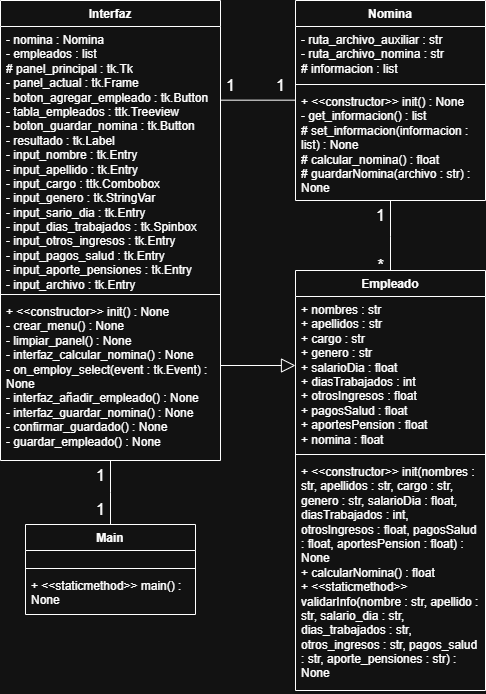

The diagram above was exported from draw.io. Its source (the exported page's mxGraphModel, read from the mxfile embedded in the PNG):
<mxGraphModel dx="383" dy="819" grid="1" gridSize="10" guides="1" tooltips="1" connect="1" arrows="1" fold="1" page="1" pageScale="1" pageWidth="827" pageHeight="1169" math="0" shadow="0">
  <root>
    <mxCell id="0" />
    <mxCell id="1" parent="0" />
    <mxCell id="zGix2Hq0QzCWXziqVY9f-37" parent="1" style="swimlane;fontStyle=1;align=center;verticalAlign=top;childLayout=stackLayout;horizontal=1;startSize=26;horizontalStack=0;resizeParent=1;resizeParentMax=0;resizeLast=0;collapsible=1;marginBottom=0;whiteSpace=wrap;html=1;" value="Main" vertex="1">
      <mxGeometry height="90" width="170" x="235" y="1004" as="geometry" />
    </mxCell>
    <mxCell id="zGix2Hq0QzCWXziqVY9f-38" parent="zGix2Hq0QzCWXziqVY9f-37" style="text;strokeColor=none;fillColor=none;align=left;verticalAlign=top;spacingLeft=4;spacingRight=4;overflow=hidden;rotatable=0;points=[[0,0.5],[1,0.5]];portConstraint=eastwest;whiteSpace=wrap;html=1;" value="&lt;div&gt;&lt;div&gt;&lt;div&gt;&lt;div&gt;&lt;div&gt;&lt;div&gt;&lt;br&gt;&lt;/div&gt;&lt;/div&gt;&lt;/div&gt;&lt;/div&gt;&lt;/div&gt;&lt;/div&gt;" vertex="1">
      <mxGeometry height="14" width="170" y="26" as="geometry" />
    </mxCell>
    <mxCell id="zGix2Hq0QzCWXziqVY9f-39" parent="zGix2Hq0QzCWXziqVY9f-37" style="line;strokeWidth=1;fillColor=none;align=left;verticalAlign=middle;spacingTop=-1;spacingLeft=3;spacingRight=3;rotatable=0;labelPosition=right;points=[];portConstraint=eastwest;strokeColor=inherit;" value="" vertex="1">
      <mxGeometry height="8" width="170" y="40" as="geometry" />
    </mxCell>
    <mxCell id="zGix2Hq0QzCWXziqVY9f-40" parent="zGix2Hq0QzCWXziqVY9f-37" style="text;strokeColor=none;fillColor=none;align=left;verticalAlign=top;spacingLeft=4;spacingRight=4;overflow=hidden;rotatable=0;points=[[0,0.5],[1,0.5]];portConstraint=eastwest;whiteSpace=wrap;html=1;" value="+ &amp;lt;&amp;lt;staticmethod&amp;gt;&amp;gt; main() : None" vertex="1">
      <mxGeometry height="42" width="170" y="48" as="geometry" />
    </mxCell>
    <mxCell id="zGix2Hq0QzCWXziqVY9f-41" parent="1" style="swimlane;fontStyle=1;align=center;verticalAlign=top;childLayout=stackLayout;horizontal=1;startSize=26;horizontalStack=0;resizeParent=1;resizeParentMax=0;resizeLast=0;collapsible=1;marginBottom=0;whiteSpace=wrap;html=1;" value="Nomina" vertex="1">
      <mxGeometry height="200" width="190" x="505" y="480" as="geometry" />
    </mxCell>
    <mxCell id="zGix2Hq0QzCWXziqVY9f-42" parent="zGix2Hq0QzCWXziqVY9f-41" style="text;strokeColor=none;fillColor=none;align=left;verticalAlign=top;spacingLeft=4;spacingRight=4;overflow=hidden;rotatable=0;points=[[0,0.5],[1,0.5]];portConstraint=eastwest;whiteSpace=wrap;html=1;" value="- ruta_archivo_auxiliar : str&amp;nbsp;&lt;div&gt;- ruta_archivo_nomina : str&amp;nbsp;&lt;/div&gt;&lt;div&gt;# informacion : list&lt;/div&gt;" vertex="1">
      <mxGeometry height="54" width="190" y="26" as="geometry" />
    </mxCell>
    <mxCell id="zGix2Hq0QzCWXziqVY9f-43" parent="zGix2Hq0QzCWXziqVY9f-41" style="line;strokeWidth=1;fillColor=none;align=left;verticalAlign=middle;spacingTop=-1;spacingLeft=3;spacingRight=3;rotatable=0;labelPosition=right;points=[];portConstraint=eastwest;strokeColor=inherit;" value="" vertex="1">
      <mxGeometry height="8" width="190" y="80" as="geometry" />
    </mxCell>
    <mxCell id="zGix2Hq0QzCWXziqVY9f-44" parent="zGix2Hq0QzCWXziqVY9f-41" style="text;strokeColor=none;fillColor=none;align=left;verticalAlign=top;spacingLeft=4;spacingRight=4;overflow=hidden;rotatable=0;points=[[0,0.5],[1,0.5]];portConstraint=eastwest;whiteSpace=wrap;html=1;" value="+&amp;nbsp;&amp;lt;&amp;lt;constructor&amp;gt;&amp;gt;  init() : None&lt;div&gt;- get_informacion() : list&amp;nbsp;&lt;/div&gt;&lt;div&gt;# set_informacion(informacion : list) : None&amp;nbsp;&lt;/div&gt;&lt;div&gt;# calcular_nomina() : float&amp;nbsp;&lt;/div&gt;&lt;div&gt;# guardarNomina(archivo : str) : None&lt;/div&gt;" vertex="1">
      <mxGeometry height="112" width="190" y="88" as="geometry" />
    </mxCell>
    <mxCell id="zGix2Hq0QzCWXziqVY9f-45" parent="1" style="text;html=1;align=center;verticalAlign=middle;resizable=0;points=[];autosize=1;strokeColor=none;fillColor=none;fontSize=16;" value="1" vertex="1">
      <mxGeometry height="30" width="30" x="295" y="940" as="geometry" />
    </mxCell>
    <mxCell id="zGix2Hq0QzCWXziqVY9f-46" edge="1" parent="1" source="zGix2Hq0QzCWXziqVY9f-55" style="endArrow=none;endSize=10;endFill=0;shadow=0;strokeWidth=1;rounded=0;curved=0;edgeStyle=elbowEdgeStyle;elbow=vertical;" target="zGix2Hq0QzCWXziqVY9f-37" value="">
      <mxGeometry relative="1" width="160" as="geometry">
        <mxPoint x="-11" y="520" as="sourcePoint" />
        <mxPoint x="-11" y="584" as="targetPoint" />
      </mxGeometry>
    </mxCell>
    <mxCell id="zGix2Hq0QzCWXziqVY9f-47" parent="1" style="text;html=1;align=center;verticalAlign=middle;resizable=0;points=[];autosize=1;strokeColor=none;fillColor=none;fontSize=16;" value="1" vertex="1">
      <mxGeometry height="30" width="30" x="295" y="974" as="geometry" />
    </mxCell>
    <mxCell id="zGix2Hq0QzCWXziqVY9f-48" parent="1" style="text;html=1;align=center;verticalAlign=middle;resizable=0;points=[];autosize=1;strokeColor=none;fillColor=none;fontSize=16;" value="1" vertex="1">
      <mxGeometry height="30" width="30" x="475" y="550" as="geometry" />
    </mxCell>
    <mxCell id="zGix2Hq0QzCWXziqVY9f-49" edge="1" parent="1" source="zGix2Hq0QzCWXziqVY9f-41" style="endArrow=none;endSize=10;endFill=0;shadow=0;strokeWidth=1;rounded=0;curved=0;edgeStyle=elbowEdgeStyle;elbow=vertical;" target="zGix2Hq0QzCWXziqVY9f-55" value="">
      <mxGeometry relative="1" width="160" as="geometry">
        <mxPoint x="-10" y="206" as="sourcePoint" />
        <mxPoint x="-10" y="270" as="targetPoint" />
      </mxGeometry>
    </mxCell>
    <mxCell id="zGix2Hq0QzCWXziqVY9f-50" parent="1" style="text;html=1;align=center;verticalAlign=middle;resizable=0;points=[];autosize=1;strokeColor=none;fillColor=none;fontSize=16;" value="1" vertex="1">
      <mxGeometry height="30" width="30" x="425" y="550" as="geometry" />
    </mxCell>
    <mxCell id="zGix2Hq0QzCWXziqVY9f-51" parent="1" style="swimlane;fontStyle=1;align=center;verticalAlign=top;childLayout=stackLayout;horizontal=1;startSize=26;horizontalStack=0;resizeParent=1;resizeParentMax=0;resizeLast=0;collapsible=1;marginBottom=0;whiteSpace=wrap;html=1;" value="Empleado" vertex="1">
      <mxGeometry height="420" width="190" x="505" y="750" as="geometry" />
    </mxCell>
    <mxCell id="zGix2Hq0QzCWXziqVY9f-52" parent="zGix2Hq0QzCWXziqVY9f-51" style="text;strokeColor=none;fillColor=none;align=left;verticalAlign=top;spacingLeft=4;spacingRight=4;overflow=hidden;rotatable=0;points=[[0,0.5],[1,0.5]];portConstraint=eastwest;whiteSpace=wrap;html=1;" value="+ nombres : str&amp;nbsp;&lt;div&gt;+ apellidos : str&amp;nbsp;&lt;/div&gt;&lt;div&gt;+ cargo : str&amp;nbsp;&lt;/div&gt;&lt;div&gt;+ genero : str&amp;nbsp;&lt;/div&gt;&lt;div&gt;+ salarioDia : float&amp;nbsp;&lt;/div&gt;&lt;div&gt;+ diasTrabajados : int&amp;nbsp;&lt;/div&gt;&lt;div&gt;+ otrosIngresos : float&amp;nbsp;&lt;/div&gt;&lt;div&gt;+ pagosSalud : float&amp;nbsp;&lt;/div&gt;&lt;div&gt;+ aportesPension : float&amp;nbsp;&lt;/div&gt;&lt;div&gt;+ nomina : float&lt;/div&gt;" vertex="1">
      <mxGeometry height="154" width="190" y="26" as="geometry" />
    </mxCell>
    <mxCell id="zGix2Hq0QzCWXziqVY9f-53" parent="zGix2Hq0QzCWXziqVY9f-51" style="line;strokeWidth=1;fillColor=none;align=left;verticalAlign=middle;spacingTop=-1;spacingLeft=3;spacingRight=3;rotatable=0;labelPosition=right;points=[];portConstraint=eastwest;strokeColor=inherit;" value="" vertex="1">
      <mxGeometry height="8" width="190" y="180" as="geometry" />
    </mxCell>
    <mxCell id="zGix2Hq0QzCWXziqVY9f-54" parent="zGix2Hq0QzCWXziqVY9f-51" style="text;strokeColor=none;fillColor=none;align=left;verticalAlign=top;spacingLeft=4;spacingRight=4;overflow=hidden;rotatable=0;points=[[0,0.5],[1,0.5]];portConstraint=eastwest;whiteSpace=wrap;html=1;" value="+ &amp;lt;&amp;lt;constructor&amp;gt;&amp;gt; init(nombres : str, apellidos : str, cargo : str, genero : str, salarioDia : float, diasTrabajados : int, otrosIngresos : float, pagosSalud : float, aportesPension : float) : None&amp;nbsp;&lt;div&gt;+ calcularNomina() : float&amp;nbsp;&lt;div&gt;+ &amp;lt;&amp;lt;staticmethod&amp;gt;&amp;gt; validarInfo(nombre : str, apellido : str, salario_dia : str, dias_trabajados : str, otros_ingresos : str, pagos_salud : str, aporte_pensiones : str) : None&lt;/div&gt;&lt;/div&gt;" vertex="1">
      <mxGeometry height="232" width="190" y="188" as="geometry" />
    </mxCell>
    <mxCell id="zGix2Hq0QzCWXziqVY9f-55" parent="1" style="swimlane;fontStyle=1;align=center;verticalAlign=top;childLayout=stackLayout;horizontal=1;startSize=26;horizontalStack=0;resizeParent=1;resizeParentMax=0;resizeLast=0;collapsible=1;marginBottom=0;whiteSpace=wrap;html=1;" value="Interfaz " vertex="1">
      <mxGeometry height="460" width="220" x="210" y="480" as="geometry" />
    </mxCell>
    <mxCell id="zGix2Hq0QzCWXziqVY9f-56" parent="zGix2Hq0QzCWXziqVY9f-55" style="text;strokeColor=none;fillColor=none;align=left;verticalAlign=top;spacingLeft=4;spacingRight=4;overflow=hidden;rotatable=0;points=[[0,0.5],[1,0.5]];portConstraint=eastwest;whiteSpace=wrap;html=1;" value="- nomina : Nomina&amp;nbsp;&lt;div&gt;- empleados : list&amp;nbsp;&lt;/div&gt;&lt;div&gt;# panel_principal : tk.Tk&amp;nbsp;&lt;/div&gt;&lt;div&gt;- panel_actual : tk.Frame&amp;nbsp;&lt;/div&gt;&lt;div&gt;- boton_agregar_empleado : tk.Button&amp;nbsp;&lt;/div&gt;&lt;div&gt;- tabla_empleados : ttk.Treeview&amp;nbsp;&lt;/div&gt;&lt;div&gt;- boton_guardar_nomina : tk.Button&amp;nbsp;&lt;/div&gt;&lt;div&gt;- resultado : tk.Label&amp;nbsp;&lt;/div&gt;&lt;div&gt;- input_nombre : tk.Entry&amp;nbsp;&lt;/div&gt;&lt;div&gt;- input_apellido : tk.Entry&amp;nbsp;&lt;/div&gt;&lt;div&gt;- input_cargo : ttk.Combobox&amp;nbsp;&lt;/div&gt;&lt;div&gt;- input_genero : tk.StringVar&amp;nbsp;&lt;/div&gt;&lt;div&gt;- input_sario_dia : tk.Entry&amp;nbsp;&lt;/div&gt;&lt;div&gt;- input_dias_trabajados : tk.Spinbox&amp;nbsp;&lt;/div&gt;&lt;div&gt;- input_otros_ingresos : tk.Entry&amp;nbsp;&lt;/div&gt;&lt;div&gt;- input_pagos_salud : tk.Entry&amp;nbsp;&lt;/div&gt;&lt;div&gt;- input_aporte_pensiones : tk.Entry&amp;nbsp;&lt;/div&gt;&lt;div&gt;- input_archivo : tk.Entry&lt;/div&gt;" vertex="1">
      <mxGeometry height="264" width="220" y="26" as="geometry" />
    </mxCell>
    <mxCell id="zGix2Hq0QzCWXziqVY9f-57" parent="zGix2Hq0QzCWXziqVY9f-55" style="line;strokeWidth=1;fillColor=none;align=left;verticalAlign=middle;spacingTop=-1;spacingLeft=3;spacingRight=3;rotatable=0;labelPosition=right;points=[];portConstraint=eastwest;strokeColor=inherit;" value="" vertex="1">
      <mxGeometry height="8" width="220" y="290" as="geometry" />
    </mxCell>
    <mxCell id="zGix2Hq0QzCWXziqVY9f-58" parent="zGix2Hq0QzCWXziqVY9f-55" style="text;strokeColor=none;fillColor=none;align=left;verticalAlign=top;spacingLeft=4;spacingRight=4;overflow=hidden;rotatable=0;points=[[0,0.5],[1,0.5]];portConstraint=eastwest;whiteSpace=wrap;html=1;" value="+ &amp;lt;&amp;lt;constructor&amp;gt;&amp;gt; init() : None&amp;nbsp;&lt;div&gt;- crear_menu() : None&amp;nbsp;&lt;/div&gt;&lt;div&gt;- limpiar_panel() : None&amp;nbsp;&lt;/div&gt;&lt;div&gt;- interfaz_calcular_nomina() : None&amp;nbsp;&lt;/div&gt;&lt;div&gt;- on_employ_select(event : tk.Event) : None&amp;nbsp;&lt;/div&gt;&lt;div&gt;- interfaz_añadir_empleado() : None&amp;nbsp;&lt;/div&gt;&lt;div&gt;- interfaz_guardar_nomina() : None&amp;nbsp;&lt;/div&gt;&lt;div&gt;- confirmar_guardado() : None&amp;nbsp;&lt;/div&gt;&lt;div&gt;- guardar_empleado() : None&lt;/div&gt;" vertex="1">
      <mxGeometry height="162" width="220" y="298" as="geometry" />
    </mxCell>
    <mxCell id="zGix2Hq0QzCWXziqVY9f-59" edge="1" parent="1" source="zGix2Hq0QzCWXziqVY9f-51" style="endArrow=none;endSize=10;endFill=0;shadow=0;strokeWidth=1;rounded=0;curved=0;edgeStyle=elbowEdgeStyle;elbow=vertical;" target="zGix2Hq0QzCWXziqVY9f-41" value="">
      <mxGeometry relative="1" width="160" as="geometry">
        <mxPoint x="265" y="100" as="sourcePoint" />
        <mxPoint x="265" y="160" as="targetPoint" />
      </mxGeometry>
    </mxCell>
    <mxCell id="zGix2Hq0QzCWXziqVY9f-60" parent="1" style="text;html=1;align=center;verticalAlign=middle;resizable=0;points=[];autosize=1;strokeColor=none;fillColor=none;fontSize=16;" value="1" vertex="1">
      <mxGeometry height="30" width="30" x="575" y="680" as="geometry" />
    </mxCell>
    <mxCell id="zGix2Hq0QzCWXziqVY9f-61" parent="1" style="text;html=1;align=center;verticalAlign=middle;resizable=0;points=[];autosize=1;strokeColor=none;fillColor=none;fontSize=16;" value="*" vertex="1">
      <mxGeometry height="30" width="30" x="575" y="730" as="geometry" />
    </mxCell>
    <mxCell id="zGix2Hq0QzCWXziqVY9f-62" edge="1" parent="1" source="zGix2Hq0QzCWXziqVY9f-55" style="endArrow=block;endSize=12;endFill=0;shadow=0;strokeWidth=1;rounded=0;curved=0;edgeStyle=elbowEdgeStyle;elbow=vertical;startArrow=none;startFill=0;strokeColor=default;align=center;verticalAlign=middle;fontFamily=Helvetica;fontSize=12;fontColor=default;labelBackgroundColor=default;" target="zGix2Hq0QzCWXziqVY9f-51" value="">
      <mxGeometry relative="1" width="160" as="geometry">
        <mxPoint x="510" y="980" as="sourcePoint" />
        <mxPoint x="405" y="1270" as="targetPoint" />
      </mxGeometry>
    </mxCell>
  </root>
</mxGraphModel>